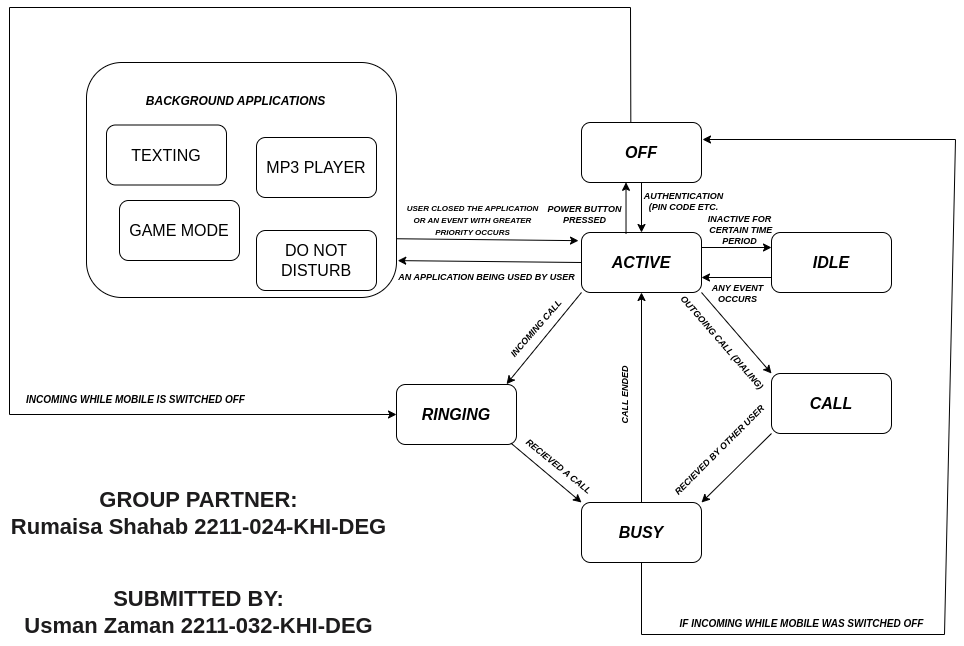

The diagram above was exported from draw.io. Its source (the exported page's mxGraphModel, read from the mxfile embedded in the PNG):
<mxGraphModel dx="1348" dy="744" grid="1" gridSize="11" guides="1" tooltips="1" connect="1" arrows="1" fold="1" page="1" pageScale="1" pageWidth="583" pageHeight="827" background="#ffffff" math="0" shadow="0">
  <root>
    <mxCell id="0" />
    <mxCell id="1" parent="0" />
    <mxCell id="9vOnE54-qJQaROfgoDfj-19" value="" style="edgeStyle=orthogonalEdgeStyle;rounded=0;orthogonalLoop=1;jettySize=auto;html=1;fontFamily=Helvetica;fontSize=10;fontColor=#000000;" edge="1" parent="1" source="9vOnE54-qJQaROfgoDfj-4" target="9vOnE54-qJQaROfgoDfj-5">
      <mxGeometry relative="1" as="geometry" />
    </mxCell>
    <object label="&lt;font style=&quot;font-size: 16px;&quot;&gt;OFF&lt;/font&gt;" id="9vOnE54-qJQaROfgoDfj-4">
      <mxCell style="rounded=1;whiteSpace=wrap;html=1;fontFamily=Helvetica;fontColor=#000000;fontStyle=3" vertex="1" parent="1">
        <mxGeometry x="671" y="137" width="120" height="60" as="geometry" />
      </mxCell>
    </object>
    <mxCell id="9vOnE54-qJQaROfgoDfj-40" style="edgeStyle=orthogonalEdgeStyle;rounded=0;orthogonalLoop=1;jettySize=auto;html=1;exitX=1;exitY=0.25;exitDx=0;exitDy=0;entryX=0;entryY=0.25;entryDx=0;entryDy=0;fontFamily=Helvetica;fontSize=9;fontColor=#000000;" edge="1" parent="1" source="9vOnE54-qJQaROfgoDfj-5" target="9vOnE54-qJQaROfgoDfj-6">
      <mxGeometry relative="1" as="geometry" />
    </mxCell>
    <object label="&lt;font style=&quot;font-size: 16px;&quot;&gt;ACTIVE&lt;/font&gt;" id="9vOnE54-qJQaROfgoDfj-5">
      <mxCell style="rounded=1;whiteSpace=wrap;html=1;fontFamily=Helvetica;fontColor=#000000;fontStyle=3" vertex="1" parent="1">
        <mxGeometry x="671" y="247" width="120" height="60" as="geometry" />
      </mxCell>
    </object>
    <mxCell id="9vOnE54-qJQaROfgoDfj-41" style="edgeStyle=orthogonalEdgeStyle;rounded=0;orthogonalLoop=1;jettySize=auto;html=1;exitX=0;exitY=0.75;exitDx=0;exitDy=0;entryX=1;entryY=0.75;entryDx=0;entryDy=0;fontFamily=Helvetica;fontSize=9;fontColor=#000000;" edge="1" parent="1" source="9vOnE54-qJQaROfgoDfj-6" target="9vOnE54-qJQaROfgoDfj-5">
      <mxGeometry relative="1" as="geometry" />
    </mxCell>
    <object label="&lt;font style=&quot;font-size: 16px;&quot;&gt;IDLE&lt;/font&gt;" id="9vOnE54-qJQaROfgoDfj-6">
      <mxCell style="rounded=1;whiteSpace=wrap;html=1;fontFamily=Helvetica;fontColor=#000000;fontStyle=3" vertex="1" parent="1">
        <mxGeometry x="861" y="247" width="120" height="60" as="geometry" />
      </mxCell>
    </object>
    <object label="&lt;font style=&quot;font-size: 16px;&quot;&gt;CALL&lt;/font&gt;" id="9vOnE54-qJQaROfgoDfj-7">
      <mxCell style="rounded=1;whiteSpace=wrap;html=1;fontFamily=Helvetica;fontColor=#000000;fontStyle=3" vertex="1" parent="1">
        <mxGeometry x="861" y="388" width="120" height="60" as="geometry" />
      </mxCell>
    </object>
    <object label="&lt;font style=&quot;font-size: 16px;&quot;&gt;RINGING&lt;/font&gt;" id="9vOnE54-qJQaROfgoDfj-8">
      <mxCell style="rounded=1;whiteSpace=wrap;html=1;fontFamily=Helvetica;fontColor=#000000;fontStyle=3" vertex="1" parent="1">
        <mxGeometry x="486" y="399" width="120" height="60" as="geometry" />
      </mxCell>
    </object>
    <mxCell id="9vOnE54-qJQaROfgoDfj-38" style="edgeStyle=orthogonalEdgeStyle;rounded=0;orthogonalLoop=1;jettySize=auto;html=1;entryX=0.5;entryY=1;entryDx=0;entryDy=0;fontFamily=Helvetica;fontSize=9;fontColor=#000000;" edge="1" parent="1" source="9vOnE54-qJQaROfgoDfj-9" target="9vOnE54-qJQaROfgoDfj-5">
      <mxGeometry relative="1" as="geometry" />
    </mxCell>
    <object label="&lt;font style=&quot;font-size: 16px;&quot;&gt;BUSY&lt;/font&gt;" id="9vOnE54-qJQaROfgoDfj-9">
      <mxCell style="rounded=1;whiteSpace=wrap;html=1;fontFamily=Helvetica;fontColor=#000000;fontStyle=3" vertex="1" parent="1">
        <mxGeometry x="671" y="517" width="120" height="60" as="geometry" />
      </mxCell>
    </object>
    <object label="" id="9vOnE54-qJQaROfgoDfj-10">
      <mxCell style="rounded=1;whiteSpace=wrap;html=1;fontFamily=Helvetica;fontColor=#000000;fontStyle=3" vertex="1" parent="1">
        <mxGeometry x="176" y="77" width="310" height="235" as="geometry" />
      </mxCell>
    </object>
    <mxCell id="9vOnE54-qJQaROfgoDfj-11" value="TEXTING" style="rounded=1;whiteSpace=wrap;html=1;fontFamily=Helvetica;fontSize=16;fontColor=#000000;" vertex="1" parent="1">
      <mxGeometry x="196" y="139.5" width="120" height="60" as="geometry" />
    </mxCell>
    <mxCell id="9vOnE54-qJQaROfgoDfj-12" value="MP3 PLAYER" style="rounded=1;whiteSpace=wrap;html=1;fontFamily=Helvetica;fontSize=16;fontColor=#000000;" vertex="1" parent="1">
      <mxGeometry x="346" y="152" width="120" height="60" as="geometry" />
    </mxCell>
    <mxCell id="9vOnE54-qJQaROfgoDfj-13" value="GAME MODE" style="rounded=1;whiteSpace=wrap;html=1;fontFamily=Helvetica;fontSize=16;fontColor=#000000;" vertex="1" parent="1">
      <mxGeometry x="209" y="215" width="120" height="60" as="geometry" />
    </mxCell>
    <mxCell id="9vOnE54-qJQaROfgoDfj-14" value="DO NOT DISTURB" style="rounded=1;whiteSpace=wrap;html=1;fontFamily=Helvetica;fontSize=16;fontColor=#000000;" vertex="1" parent="1">
      <mxGeometry x="346" y="245" width="120" height="60" as="geometry" />
    </mxCell>
    <mxCell id="9vOnE54-qJQaROfgoDfj-15" value="" style="endArrow=classic;html=1;rounded=0;fontFamily=Helvetica;fontSize=16;fontColor=#000000;entryX=1.004;entryY=0.843;entryDx=0;entryDy=0;entryPerimeter=0;exitX=0;exitY=0.5;exitDx=0;exitDy=0;" edge="1" parent="1" source="9vOnE54-qJQaROfgoDfj-5" target="9vOnE54-qJQaROfgoDfj-10">
      <mxGeometry width="50" height="50" relative="1" as="geometry">
        <mxPoint x="638" y="460" as="sourcePoint" />
        <mxPoint x="688" y="410" as="targetPoint" />
      </mxGeometry>
    </mxCell>
    <mxCell id="9vOnE54-qJQaROfgoDfj-16" value="" style="endArrow=classic;html=1;rounded=0;fontFamily=Helvetica;fontSize=16;fontColor=#000000;exitX=1;exitY=0.75;exitDx=0;exitDy=0;entryX=-0.025;entryY=0.136;entryDx=0;entryDy=0;entryPerimeter=0;" edge="1" parent="1" source="9vOnE54-qJQaROfgoDfj-10" target="9vOnE54-qJQaROfgoDfj-5">
      <mxGeometry width="50" height="50" relative="1" as="geometry">
        <mxPoint x="638" y="284" as="sourcePoint" />
        <mxPoint x="671" y="245" as="targetPoint" />
        <Array as="points" />
      </mxGeometry>
    </mxCell>
    <mxCell id="9vOnE54-qJQaROfgoDfj-17" value="&lt;font size=&quot;1&quot; style=&quot;&quot;&gt;&lt;b style=&quot;&quot;&gt;&lt;i style=&quot;font-size: 9px;&quot;&gt;AN APPLICATION BEING USED BY USER&lt;/i&gt;&lt;/b&gt;&lt;/font&gt;" style="edgeLabel;html=1;align=center;verticalAlign=middle;resizable=0;points=[];fontSize=16;fontFamily=Helvetica;fontColor=#000000;" vertex="1" connectable="0" parent="9vOnE54-qJQaROfgoDfj-16">
      <mxGeometry x="-0.2539" y="-2" relative="1" as="geometry">
        <mxPoint x="22" y="33" as="offset" />
      </mxGeometry>
    </mxCell>
    <mxCell id="9vOnE54-qJQaROfgoDfj-18" value="&lt;b style=&quot;font-size: 8px;&quot;&gt;&lt;i&gt;USER CLOSED THE APPLICATION&lt;br&gt;OR AN EVENT WITH GREATER&lt;br&gt;PRIORITY OCCURS&lt;br&gt;&lt;/i&gt;&lt;/b&gt;" style="edgeLabel;html=1;align=center;verticalAlign=middle;resizable=0;points=[];fontSize=10;fontFamily=Helvetica;fontColor=#000000;" vertex="1" connectable="0" parent="9vOnE54-qJQaROfgoDfj-16">
      <mxGeometry x="-0.78" y="2" relative="1" as="geometry">
        <mxPoint x="55" y="-18" as="offset" />
      </mxGeometry>
    </mxCell>
    <mxCell id="9vOnE54-qJQaROfgoDfj-22" value="" style="endArrow=classic;html=1;rounded=0;fontFamily=Helvetica;fontSize=10;fontColor=#000000;entryX=0.371;entryY=0.997;entryDx=0;entryDy=0;entryPerimeter=0;exitX=0.371;exitY=0.025;exitDx=0;exitDy=0;exitPerimeter=0;" edge="1" parent="1" source="9vOnE54-qJQaROfgoDfj-5" target="9vOnE54-qJQaROfgoDfj-4">
      <mxGeometry width="50" height="50" relative="1" as="geometry">
        <mxPoint x="715" y="234" as="sourcePoint" />
        <mxPoint x="715" y="201" as="targetPoint" />
      </mxGeometry>
    </mxCell>
    <mxCell id="9vOnE54-qJQaROfgoDfj-23" value="&lt;b&gt;&lt;i&gt;AUTHENTICATION&lt;br&gt;(PIN CODE ETC.&lt;/i&gt;&lt;/b&gt;" style="text;html=1;align=center;verticalAlign=middle;resizable=0;points=[];autosize=1;strokeColor=none;fillColor=none;fontSize=9;fontFamily=Helvetica;fontColor=#000000;rotation=0;" vertex="1" parent="1">
      <mxGeometry x="723" y="199.5" width="99" height="33" as="geometry" />
    </mxCell>
    <mxCell id="9vOnE54-qJQaROfgoDfj-24" value="&lt;b&gt;&lt;i&gt;POWER BUTTON &lt;br&gt;PRESSED&lt;/i&gt;&lt;/b&gt;" style="text;html=1;align=center;verticalAlign=middle;resizable=0;points=[];autosize=1;strokeColor=none;fillColor=none;fontSize=9;fontFamily=Helvetica;fontColor=#000000;" vertex="1" parent="1">
      <mxGeometry x="624" y="212" width="99" height="33" as="geometry" />
    </mxCell>
    <mxCell id="9vOnE54-qJQaROfgoDfj-26" value="" style="endArrow=classic;html=1;rounded=0;fontFamily=Helvetica;fontSize=9;fontColor=#000000;entryX=0.917;entryY=-0.006;entryDx=0;entryDy=0;entryPerimeter=0;exitX=0;exitY=1;exitDx=0;exitDy=0;" edge="1" parent="1" source="9vOnE54-qJQaROfgoDfj-5" target="9vOnE54-qJQaROfgoDfj-8">
      <mxGeometry width="50" height="50" relative="1" as="geometry">
        <mxPoint x="693" y="311" as="sourcePoint" />
        <mxPoint x="688" y="223" as="targetPoint" />
      </mxGeometry>
    </mxCell>
    <mxCell id="9vOnE54-qJQaROfgoDfj-27" value="" style="endArrow=classic;html=1;rounded=0;fontFamily=Helvetica;fontSize=9;fontColor=#000000;entryX=0;entryY=0;entryDx=0;entryDy=0;exitX=1;exitY=1;exitDx=0;exitDy=0;" edge="1" parent="1" source="9vOnE54-qJQaROfgoDfj-5" target="9vOnE54-qJQaROfgoDfj-7">
      <mxGeometry width="50" height="50" relative="1" as="geometry">
        <mxPoint x="792" y="399" as="sourcePoint" />
        <mxPoint x="737.04" y="475.6399999999999" as="targetPoint" />
      </mxGeometry>
    </mxCell>
    <mxCell id="9vOnE54-qJQaROfgoDfj-28" value="&lt;b&gt;&lt;i&gt;INCOMING CALL&lt;/i&gt;&lt;/b&gt;" style="text;html=1;align=center;verticalAlign=middle;resizable=0;points=[];autosize=1;strokeColor=none;fillColor=none;fontSize=9;fontFamily=Helvetica;fontColor=#000000;rotation=311;" vertex="1" parent="1">
      <mxGeometry x="576" y="333" width="99" height="22" as="geometry" />
    </mxCell>
    <mxCell id="9vOnE54-qJQaROfgoDfj-30" value="&lt;b&gt;&lt;i&gt;OUTGOING CALL (DIALING)&lt;br&gt;&lt;br&gt;&lt;/i&gt;&lt;/b&gt;" style="text;html=1;align=center;verticalAlign=middle;resizable=0;points=[];autosize=1;strokeColor=none;fillColor=none;fontSize=9;fontFamily=Helvetica;fontColor=#000000;rotation=49;" vertex="1" parent="1">
      <mxGeometry x="736.9967273174807" y="344.00477353992284" width="143" height="33" as="geometry" />
    </mxCell>
    <mxCell id="9vOnE54-qJQaROfgoDfj-31" value="" style="endArrow=classic;html=1;rounded=0;fontFamily=Helvetica;fontSize=9;fontColor=#000000;exitX=0.954;exitY=0.978;exitDx=0;exitDy=0;exitPerimeter=0;entryX=0;entryY=0;entryDx=0;entryDy=0;" edge="1" parent="1" source="9vOnE54-qJQaROfgoDfj-8" target="9vOnE54-qJQaROfgoDfj-9">
      <mxGeometry width="50" height="50" relative="1" as="geometry">
        <mxPoint x="671" y="537" as="sourcePoint" />
        <mxPoint x="721" y="487" as="targetPoint" />
      </mxGeometry>
    </mxCell>
    <mxCell id="9vOnE54-qJQaROfgoDfj-32" value="" style="endArrow=classic;html=1;rounded=0;fontFamily=Helvetica;fontSize=9;fontColor=#000000;exitX=0;exitY=1;exitDx=0;exitDy=0;entryX=1;entryY=0;entryDx=0;entryDy=0;" edge="1" parent="1" source="9vOnE54-qJQaROfgoDfj-7" target="9vOnE54-qJQaROfgoDfj-9">
      <mxGeometry width="50" height="50" relative="1" as="geometry">
        <mxPoint x="671" y="537" as="sourcePoint" />
        <mxPoint x="814" y="520" as="targetPoint" />
      </mxGeometry>
    </mxCell>
    <mxCell id="9vOnE54-qJQaROfgoDfj-35" value="&lt;b&gt;&lt;i&gt;RECIEVED BY OTHER USER&lt;/i&gt;&lt;/b&gt;" style="edgeLabel;html=1;align=center;verticalAlign=middle;resizable=0;points=[];fontSize=9;fontFamily=Helvetica;fontColor=#000000;rotation=-45;" vertex="1" connectable="0" parent="9vOnE54-qJQaROfgoDfj-32">
      <mxGeometry x="0.3928" y="3" relative="1" as="geometry">
        <mxPoint x="-6" y="-33" as="offset" />
      </mxGeometry>
    </mxCell>
    <mxCell id="9vOnE54-qJQaROfgoDfj-36" value="&lt;b&gt;&lt;i&gt;RECIEVED A CALL&lt;/i&gt;&lt;/b&gt;" style="edgeLabel;html=1;align=center;verticalAlign=middle;resizable=0;points=[];fontSize=9;fontFamily=Helvetica;fontColor=#000000;rotation=39;" vertex="1" connectable="0" parent="1">
      <mxGeometry x="651.5" y="476" as="geometry">
        <mxPoint x="-4.440892098500626e-16" y="5.656854249492381" as="offset" />
      </mxGeometry>
    </mxCell>
    <mxCell id="9vOnE54-qJQaROfgoDfj-39" value="&lt;p style=&quot;line-height: 120%;&quot;&gt;&lt;b&gt;&lt;i&gt;CALL ENDED&lt;/i&gt;&lt;/b&gt;&lt;/p&gt;" style="text;html=1;align=center;verticalAlign=middle;resizable=0;points=[];autosize=1;strokeColor=none;fillColor=none;fontSize=9;fontFamily=Helvetica;fontColor=#000000;rotation=270;" vertex="1" parent="1">
      <mxGeometry x="671" y="388" width="88" height="44" as="geometry" />
    </mxCell>
    <mxCell id="9vOnE54-qJQaROfgoDfj-42" value="&lt;b&gt;&lt;i&gt;INACTIVE FOR&lt;br&gt;&amp;nbsp;CERTAIN TIME &lt;br&gt;PERIOD&lt;/i&gt;&lt;/b&gt;" style="text;html=1;align=center;verticalAlign=middle;resizable=0;points=[];autosize=1;strokeColor=none;fillColor=none;fontSize=9;fontFamily=Helvetica;fontColor=#000000;" vertex="1" parent="1">
      <mxGeometry x="785" y="223" width="88" height="44" as="geometry" />
    </mxCell>
    <mxCell id="9vOnE54-qJQaROfgoDfj-43" value="&lt;b&gt;&lt;i&gt;ANY EVENT &lt;br&gt;OCCURS&lt;/i&gt;&lt;/b&gt;" style="text;html=1;align=center;verticalAlign=middle;resizable=0;points=[];autosize=1;strokeColor=none;fillColor=none;fontSize=9;fontFamily=Helvetica;fontColor=#000000;" vertex="1" parent="1">
      <mxGeometry x="788" y="291" width="77" height="33" as="geometry" />
    </mxCell>
    <mxCell id="9vOnE54-qJQaROfgoDfj-49" value="" style="endArrow=classic;html=1;rounded=0;fontFamily=Helvetica;fontSize=8;fontColor=#000000;entryX=0;entryY=0.5;entryDx=0;entryDy=0;exitX=0.411;exitY=-0.008;exitDx=0;exitDy=0;exitPerimeter=0;" edge="1" parent="1" source="9vOnE54-qJQaROfgoDfj-4" target="9vOnE54-qJQaROfgoDfj-8">
      <mxGeometry width="50" height="50" relative="1" as="geometry">
        <mxPoint x="495" y="314" as="sourcePoint" />
        <mxPoint x="545" y="264" as="targetPoint" />
        <Array as="points">
          <mxPoint x="720" y="22" />
          <mxPoint x="99" y="22" />
          <mxPoint x="99" y="429" />
        </Array>
      </mxGeometry>
    </mxCell>
    <mxCell id="9vOnE54-qJQaROfgoDfj-50" value="" style="endArrow=classic;html=1;rounded=0;fontFamily=Helvetica;fontSize=8;fontColor=#000000;exitX=0.5;exitY=1;exitDx=0;exitDy=0;" edge="1" parent="1" source="9vOnE54-qJQaROfgoDfj-9">
      <mxGeometry width="50" height="50" relative="1" as="geometry">
        <mxPoint x="495" y="358" as="sourcePoint" />
        <mxPoint x="792" y="154" as="targetPoint" />
        <Array as="points">
          <mxPoint x="731" y="649" />
          <mxPoint x="1034" y="649" />
          <mxPoint x="1045" y="154" />
        </Array>
      </mxGeometry>
    </mxCell>
    <mxCell id="9vOnE54-qJQaROfgoDfj-51" value="&lt;b&gt;&lt;i&gt;&lt;font style=&quot;font-size: 12px;&quot;&gt;BACKGROUND APPLICATIONS&lt;/font&gt;&lt;/i&gt;&lt;/b&gt;" style="text;html=1;align=center;verticalAlign=middle;resizable=0;points=[];autosize=1;strokeColor=none;fillColor=none;fontSize=8;fontFamily=Helvetica;fontColor=#000000;" vertex="1" parent="1">
      <mxGeometry x="220" y="99" width="209" height="33" as="geometry" />
    </mxCell>
    <mxCell id="9vOnE54-qJQaROfgoDfj-52" value="&lt;font style=&quot;font-size: 10px;&quot;&gt;&lt;b&gt;&lt;i&gt;INCOMING WHILE MOBILE IS SWITCHED OFF&lt;/i&gt;&lt;/b&gt;&lt;/font&gt;" style="text;html=1;align=center;verticalAlign=middle;resizable=0;points=[];autosize=1;strokeColor=none;fillColor=none;fontSize=12;fontFamily=Helvetica;fontColor=#000000;rotation=0;" vertex="1" parent="1">
      <mxGeometry x="104" y="397" width="242" height="33" as="geometry" />
    </mxCell>
    <mxCell id="9vOnE54-qJQaROfgoDfj-53" value="&lt;font style=&quot;font-size: 10px;&quot;&gt;&lt;b&gt;&lt;i&gt;IF INCOMING WHILE MOBILE WAS SWITCHED OFF&lt;/i&gt;&lt;/b&gt;&lt;/font&gt;" style="text;html=1;align=center;verticalAlign=middle;resizable=0;points=[];autosize=1;strokeColor=none;fillColor=none;fontSize=12;fontFamily=Helvetica;fontColor=#000000;rotation=0;" vertex="1" parent="1">
      <mxGeometry x="759" y="621" width="264" height="33" as="geometry" />
    </mxCell>
    <mxCell id="9vOnE54-qJQaROfgoDfj-54" value="&lt;span style=&quot;color: rgb(29, 28, 29); font-family: Slack-Lato, Slack-Fractions, appleLogo, sans-serif; font-size: 22px; font-variant-ligatures: common-ligatures; font-weight: 900; text-align: start; background-color: rgb(255, 255, 255);&quot;&gt;GROUP PARTNER:&lt;br&gt;Rumaisa Shahab 2211-024-KHI-DEG&lt;/span&gt;" style="text;html=1;align=center;verticalAlign=middle;resizable=0;points=[];autosize=1;strokeColor=none;fillColor=none;fontSize=10;fontFamily=Helvetica;fontColor=#000000;" vertex="1" parent="1">
      <mxGeometry x="90" y="495" width="396" height="66" as="geometry" />
    </mxCell>
    <mxCell id="9vOnE54-qJQaROfgoDfj-55" value="&lt;span style=&quot;text-align: start; background-color: rgb(255, 255, 255);&quot;&gt;&lt;font face=&quot;Slack-Lato, Slack-Fractions, appleLogo, sans-serif&quot; color=&quot;#1d1c1d&quot;&gt;&lt;span style=&quot;font-size: 22px; font-variant-ligatures: common-ligatures;&quot;&gt;&lt;b&gt;SUBMITTED BY:&lt;/b&gt;&lt;/span&gt;&lt;/font&gt;&lt;br&gt;&lt;font face=&quot;Slack-Lato, Slack-Fractions, appleLogo, sans-serif&quot; color=&quot;#1d1c1d&quot;&gt;&lt;span style=&quot;font-size: 22px; font-variant-ligatures: common-ligatures;&quot;&gt;&lt;b&gt;Usman Zaman 2211-032-KHI-DEG&lt;/b&gt;&lt;/span&gt;&lt;/font&gt;&lt;br&gt;&lt;/span&gt;" style="text;html=1;align=center;verticalAlign=middle;resizable=0;points=[];autosize=1;strokeColor=none;fillColor=none;fontSize=10;fontFamily=Helvetica;fontColor=#000000;" vertex="1" parent="1">
      <mxGeometry x="101" y="594" width="374" height="66" as="geometry" />
    </mxCell>
  </root>
</mxGraphModel>